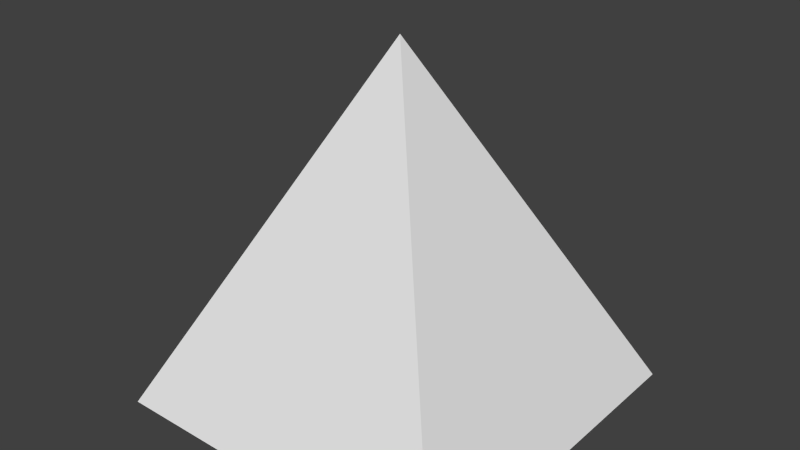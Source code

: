 # Source: pyramid.blend  (saved by Blender 2.60.0; exported with 4.5.12 LTS)
import bpy
from mathutils import Matrix  # noqa: F401  (used for matrix-valued properties, if any)

bpy.ops.wm.read_factory_settings(use_empty=True)
scene = bpy.context.scene
scene.name = 'Scene'

# ---- collections
col_collection_1 = bpy.data.collections.new('Collection 1'); scene.collection.children.link(col_collection_1)

# ---- world
world_world = bpy.data.worlds.new('World'); scene.world = world_world
world_world.color = (0.05088, 0.05088, 0.05088)
world_world.use_sun_shadow = False
world_world.sun_shadow_jitter_overblur = 0.0
world_world.cycles.sampling_method = 'MANUAL'
world_world.cycles.sample_map_resolution = 256

# ---- meshes
me_pyramid_1x1 = bpy.data.meshes.new('pyramid-1x1')
me_pyramid_1x1.from_pydata([(1.0, 1.0, -1.0), (1.0, -1.0, -1.0), (-1.0, -1.0, -1.0), (-1.0, 1.0, -1.0), (-1.192e-07, -1.788e-07, 1.0), (-1.192e-07, -1.192e-07, 1.0), (-1.192e-07, -1.788e-07, 1.0), (-1.192e-07, -2.384e-07, 1.0)], [], [(0, 1, 2, 3), (4, 7, 6, 5), (0, 4, 5, 1), (1, 5, 6, 2), (2, 6, 7, 3), (4, 0, 3, 7)])
_uv = me_pyramid_1x1.uv_layers.new(name='UVTex')
_uv.uv.foreach_set('vector', [0.9989, 0.4329, 1.0, 0.7864, 0.6465, 0.7875, 0.6454, 0.434, 0.0, 0.0, 0.0, 0.0, 0.0, 0.0, 0.0, 0.0, 0.3227, 0.5772, 9.679e-05, 0.8659, 9.68e-05, 0.8659, 1.475e-07, 0.4329, 0.6454, 0.5772, 0.3228, 0.8659, 0.3228, 0.8659, 0.3227, 0.4329, 0.3227, 0.0, 0.3226, 0.4329, 0.3226, 0.4329, 0.0, 0.1442, 0.3228, 0.4329, 0.3227, 0.0, 0.6454, 0.1442, 0.3228, 0.4329])
me_pyramid_1x1.use_remesh_preserve_volume = False
me_pyramid_1x1.use_remesh_preserve_attributes = False
me_pyramid_1x1.use_mirror_vertex_groups = False
me_pyramid_1x1.update()

# ---- objects
ob_pyramid_1x1 = bpy.data.objects.new('pyramid-1x1', me_pyramid_1x1)

# ---- transforms, parenting, visibility, modifiers, constraints
ob_pyramid_1x1.location = (0.0, 0.0, 0.0)
ob_pyramid_1x1.scale = (0.5, 0.5, 0.5)
ob_pyramid_1x1.lineart.crease_threshold = 0.0

# ---- collection membership
col_collection_1.objects.link(ob_pyramid_1x1)

# ---- scene / render settings (as saved in the file)
scene.frame_start = 1; scene.frame_end = 250; scene.frame_set(1)
scene.render.engine = 'BLENDER_EEVEE_NEXT'
scene.render.image_settings.color_mode = 'RGB'
scene.render.image_settings.compression = 90
scene.render.resolution_percentage = 50
scene.render.dither_intensity = 0.0
scene.render.bake_margin = 2
scene.render.bake_bias = 0.0
scene.cycles.use_denoising = False
scene.cycles.samples = 10
scene.cycles.sampling_pattern = 'TABULATED_SOBOL'
scene.cycles.light_sampling_threshold = 0.0
scene.cycles.use_adaptive_sampling = False
scene.cycles.use_light_tree = False
scene.cycles.blur_glossy = 0.0
scene.cycles.volume_bounces = 1
scene.cycles.pixel_filter_type = 'GAUSSIAN'
scene.cycles.sample_clamp_indirect = 0.0
scene.view_settings.view_transform = 'Standard'
bpy.context.view_layer.update()

# ---- added for rendering (the .blend has no active camera and no usable light): camera, sun
cam_auto = bpy.data.cameras.new('AutoCamera')
cam_auto.lens = 50.0
cam_auto.sensor_width = 36.0
cam_auto.clip_end = 1000.0
ob_auto_camera = bpy.data.objects.new('AutoCamera', cam_auto)
scene.collection.objects.link(ob_auto_camera)
ob_auto_camera.location = (1.60254, -1.92304, 1.28203)
ob_auto_camera.rotation_euler = (1.09748, -7.21219e-08, 0.694738)
scene.camera = ob_auto_camera
light_auto_sun = bpy.data.lights.new('AutoSun', 'SUN')
light_auto_sun.energy = 3.0
light_auto_sun.angle = 0.0523599
ob_auto_sun = bpy.data.objects.new('AutoSun', light_auto_sun)
scene.collection.objects.link(ob_auto_sun)
ob_auto_sun.rotation_euler = (0.872665, 0.174533, 0.523599)
bpy.context.view_layer.update()
